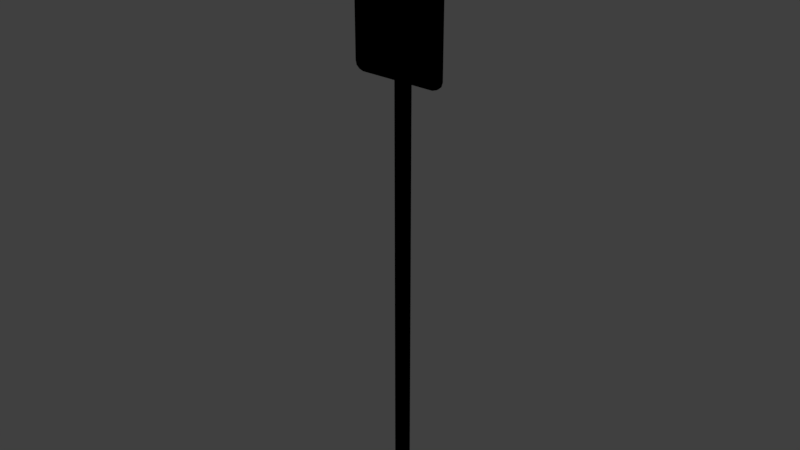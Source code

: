 # Source: sign_no_parking.blend  (saved by Blender 4.0.36; exported with 4.5.12 LTS)
import bpy
from mathutils import Matrix  # noqa: F401  (used for matrix-valued properties, if any)

bpy.ops.wm.read_factory_settings(use_empty=True)
scene = bpy.context.scene
scene.name = 'Scene'

# ---- collections
col_collection_1 = bpy.data.collections.new('Collection 1'); scene.collection.children.link(col_collection_1)
col_collection_8 = bpy.data.collections.new('Collection 8'); scene.collection.children.link(col_collection_8)

# ---- images (referenced by path relative to the original .blend; pixels are not part of the script)
import os
ASSET_DIR = os.environ.get("B2B_ASSET_DIR", "")  # directory of the original .blend (textures are referenced by path, not embedded)
HERE = os.path.dirname(os.path.abspath(__file__))  # packed textures are extracted next to this script under _unpacked/

def load_image(name, relpath, width, height, colorspace="sRGB"):
    """Load a texture the original file referenced (path relative to the .blend, or extracted next to this script)."""
    p = next((c for c in (os.path.join(HERE, relpath), os.path.join(ASSET_DIR, relpath)) if relpath and os.path.exists(c)), "")
    if p:
        img = bpy.data.images.load(p, check_existing=True)
        img.name = name
    else:  # same state as the original file: an image datablock whose file is absent (Cycles renders it pink)
        img = bpy.data.images.new(name, width, height)
        img.source = "FILE"
        img.filepath = "//" + (relpath or name)
    img.colorspace_settings.name = colorspace
    return img
img_sign_no_parking_png = load_image('sign_no_parking.png', 'Materials/sign_no_parking.png', 1024, 1024, 'sRGB')
img_signpost_silver_png = load_image('signpost_silver.png', 'Materials/signpost_silver.png', 1024, 1024, 'sRGB')

# ---- materials (node trees are filled in below, after node groups)
mat_sign_no_parking = bpy.data.materials.new('sign_no_parking')
mat_sign_no_parking.alpha_threshold = 0.0
mat_sign_no_parking.use_transparent_shadow = False
mat_sign_no_parking.roughness = 0.5
mat_sign_no_parking.line_color = (0.0, 0.0, 0.0, 1.0)
mat_signpost_silver = bpy.data.materials.new('signpost_silver')
mat_signpost_silver.alpha_threshold = 0.0
mat_signpost_silver.use_transparent_shadow = False
mat_signpost_silver.roughness = 0.5

# ---- material node trees
mat_sign_no_parking.use_nodes = True; mat_sign_no_parking.node_tree.nodes.clear()
_N = mat_sign_no_parking.node_tree.nodes; _L = mat_sign_no_parking.node_tree.links
n0 = _N.new('ShaderNodeOutputMaterial'); n0.name = 'Material Output'; n0.location = (300, 300)
n1 = _N.new('ShaderNodeTexImage'); n1.name = 'Image Texture'; n1.location = (1, 335)
n1.image = img_sign_no_parking_png
n1.interpolation = 'Closest'
n0.is_active_output = True
mat_signpost_silver.use_nodes = True; mat_signpost_silver.node_tree.nodes.clear()
_N = mat_signpost_silver.node_tree.nodes; _L = mat_signpost_silver.node_tree.links
n0 = _N.new('ShaderNodeOutputMaterial'); n0.name = 'Material Output'; n0.location = (300, 300)
n1 = _N.new('ShaderNodeTexImage'); n1.name = 'Image Texture'; n1.location = (1, 335)
n1.image = img_signpost_silver_png
n1.interpolation = 'Closest'
n0.is_active_output = True

# ---- world
world_world = bpy.data.worlds.new('World'); scene.world = world_world
world_world.color = (0.05088, 0.05088, 0.05088)
world_world.use_sun_shadow = False
world_world.sun_shadow_jitter_overblur = 0.0
world_world.cycles.sampling_method = 'MANUAL'

# ---- meshes
me_cube = bpy.data.meshes.new('Cube')
me_cube.from_pydata([(0.1246, 0.004594, 0.1447), (0.1246, -0.004594, 0.1447), (-0.1238, -0.004594, 0.1447), (-0.1238, 0.004594, 0.1447), (0.1216, 0.004594, 0.1551), (0.1216, -0.004594, 0.1551), (-0.1207, -0.004594, 0.1551), (-0.1207, 0.004594, 0.1551), (0.1246, 0.004594, -0.1448), (0.1246, -0.004594, -0.1448), (-0.1238, -0.004594, -0.1448), (-0.1238, 0.004594, -0.1448), (0.1211, 0.004594, -0.1551), (0.1211, -0.004594, -0.1551), (-0.1209, -0.004594, -0.1551), (-0.1209, 0.004594, -0.1551), (-0.1013, 0.004594, -0.1654), (-0.1013, -0.004594, -0.1654), (-0.1013, 0.004594, 0.1654), (-0.1013, -0.004594, 0.1654), (-0.1013, 0.004594, 0.1447), (-0.1013, -0.004594, 0.1447), (-0.1013, 0.004594, 0.1551), (-0.1013, -0.004594, 0.1551), (-0.1013, -0.004594, -0.1448), (-0.1013, 0.004594, -0.1448), (-0.1013, -0.004594, -0.1551), (-0.1013, 0.004594, -0.1551), (-0.1126, 0.004594, -0.162), (-0.1126, -0.004594, -0.162), (-0.1126, 0.004594, 0.1624), (-0.1126, -0.004594, 0.1624), (-0.1126, 0.004594, 0.1447), (-0.1126, -0.004594, 0.1447), (-0.1126, 0.004594, 0.1551), (-0.1126, -0.004594, 0.1551), (-0.1126, -0.004594, -0.1448), (-0.1126, 0.004594, -0.1448), (-0.1126, -0.004594, -0.1551), (-0.1126, 0.004594, -0.1551), (0.1008, 0.004594, -0.1654), (0.1008, -0.004594, -0.1654), (0.1008, 0.004594, 0.1654), (0.1007, -0.004594, 0.1654), (0.1008, 0.004594, 0.1447), (0.1007, -0.004594, 0.1447), (0.1008, 0.004594, 0.1551), (0.1007, -0.004594, 0.1551), (0.1008, -0.004594, -0.1448), (0.1008, 0.004594, -0.1448), (0.1008, -0.004594, -0.1551), (0.1008, 0.004594, -0.1551), (0.1127, 0.004594, -0.1617), (0.1127, -0.004594, -0.1617), (0.1127, 0.004594, 0.1617), (0.1127, -0.004594, 0.1617), (0.1127, 0.004594, 0.1447), (0.1127, -0.004594, 0.1447), (0.1127, 0.004594, 0.1551), (0.1127, -0.004594, 0.1551), (0.1127, -0.004594, -0.1448), (0.1127, 0.004594, -0.1448), (0.1127, -0.004594, -0.1551), (0.1127, 0.004594, -0.1551)], [], [(29, 14, 15, 28), (7, 30, 34), (55, 5, 4, 54), (30, 7, 6, 31), (15, 39, 28), (34, 32, 3, 7), (10, 2, 3, 11), (36, 33, 2, 10), (8, 0, 1, 9), (6, 35, 31), (2, 6, 7, 3), (33, 35, 6, 2), (0, 4, 5, 1), (12, 8, 9, 13), (38, 36, 10, 14), (14, 10, 11, 15), (32, 37, 11, 3), (14, 29, 38), (52, 12, 13, 53), (37, 39, 15, 11), (49, 51, 27, 25), (41, 50, 26, 17), (44, 49, 25, 20), (50, 48, 24, 26), (45, 47, 23, 21), (42, 46, 22, 18), (48, 45, 21, 24), (46, 44, 20, 22), (51, 40, 16, 27), (47, 43, 19, 23), (42, 18, 19, 43), (40, 41, 17, 16), (25, 27, 39, 37), (17, 26, 38, 29), (20, 25, 37, 32), (26, 24, 36, 38), (21, 23, 35, 33), (18, 22, 34, 30), (24, 21, 33, 36), (22, 20, 32, 34), (27, 16, 28, 39), (23, 19, 31, 35), (18, 30, 31, 19), (16, 17, 29, 28), (52, 53, 41, 40), (54, 42, 43, 55), (59, 55, 43, 47), (63, 52, 40, 51), (58, 56, 44, 46), (60, 57, 45, 48), (54, 58, 46, 42), (57, 59, 47, 45), (62, 60, 48, 50), (56, 61, 49, 44), (53, 62, 50, 41), (61, 63, 51, 49), (8, 12, 63, 61), (53, 13, 62), (0, 8, 61, 56), (13, 9, 60, 62), (1, 5, 59, 57), (9, 1, 57, 60), (4, 0, 56, 58), (52, 63, 12), (54, 4, 58), (55, 59, 5)])
_uv = me_cube.uv_layers.new(name='UVMap')
_uv.uv.foreach_set('vector', [0.08366, 0.03491, 0.05176, 0.05467, 0.02918, 0.05213, 0.06019, 0.02403, 0.9531, 0.9502, 0.922, 0.9712, 0.922, 0.9502, 0.9195, 0.9694, 0.9539, 0.9502, 0.9712, 0.9656, 0.9347, 0.9872, 0.06984, 0.9892, 0.03405, 0.9672, 0.05258, 0.9502, 0.08366, 0.9712, 0.9539, 0.05467, 0.922, 0.05467, 0.922, 0.03491, 0.922, 0.9502, 0.922, 0.9205, 0.9651, 0.9205, 0.9531, 0.9502, 0.04061, 0.08423, 0.0406, 0.9205, 0.02097, 0.9318, 0.02212, 0.08588, 0.08366, 0.08423, 0.08366, 0.9205, 0.0406, 0.9205, 0.04061, 0.08423, 0.9851, 0.09098, 0.9845, 0.9326, 0.9651, 0.9205, 0.9692, 0.08451, 0.05258, 0.9502, 0.08366, 0.9502, 0.08366, 0.9712, 0.0406, 0.9205, 0.05258, 0.9502, 0.03405, 0.9672, 0.02097, 0.9318, 0.08366, 0.9205, 0.08366, 0.9502, 0.05258, 0.9502, 0.0406, 0.9205, 0.9845, 0.9326, 0.9712, 0.9656, 0.9539, 0.9502, 0.9651, 0.9205, 0.9814, 0.05063, 0.9851, 0.09098, 0.9692, 0.08451, 0.9558, 0.05108, 0.08366, 0.05467, 0.08366, 0.08423, 0.04061, 0.08423, 0.05176, 0.05467, 0.05176, 0.05467, 0.04061, 0.08423, 0.02212, 0.08588, 0.02918, 0.05213, 0.922, 0.9205, 0.922, 0.08423, 0.9651, 0.08423, 0.9651, 0.9205, 0.05176, 0.05467, 0.08366, 0.03491, 0.08366, 0.05467, 0.9336, 0.01845, 0.9814, 0.05063, 0.9558, 0.05108, 0.9208, 0.03071, 0.922, 0.08423, 0.922, 0.05467, 0.9539, 0.05467, 0.9651, 0.08423, 0.1317, 0.08423, 0.1317, 0.05467, 0.8789, 0.05467, 0.8789, 0.08423, 0.874, 0.0251, 0.874, 0.05467, 0.1267, 0.05467, 0.1267, 0.0251, 0.1317, 0.9205, 0.1317, 0.08423, 0.8789, 0.08423, 0.8789, 0.9205, 0.874, 0.05467, 0.874, 0.08423, 0.1267, 0.08423, 0.1267, 0.05467, 0.874, 0.9205, 0.874, 0.9502, 0.1267, 0.9502, 0.1267, 0.9205, 0.1317, 0.9799, 0.1317, 0.9502, 0.8789, 0.9502, 0.8789, 0.9799, 0.874, 0.08423, 0.874, 0.9205, 0.1267, 0.9205, 0.1267, 0.08423, 0.1317, 0.9502, 0.1317, 0.9205, 0.8789, 0.9205, 0.8789, 0.9502, 0.1317, 0.05467, 0.1317, 0.0251, 0.8789, 0.0251, 0.8789, 0.05467, 0.874, 0.9502, 0.874, 0.9799, 0.1267, 0.9799, 0.1267, 0.9502, 0.8873, 0.9973, 0.1164, 0.9974, 0.1267, 0.9799, 0.874, 0.9799, 0.8854, 0.00783, 0.8752, 0.02023, 0.1267, 0.0251, 0.1183, 0.01019, 0.8789, 0.08423, 0.8789, 0.05467, 0.922, 0.05467, 0.922, 0.08423, 0.1267, 0.0251, 0.1267, 0.05467, 0.08366, 0.05467, 0.08366, 0.03491, 0.8789, 0.9205, 0.8789, 0.08423, 0.922, 0.08423, 0.922, 0.9205, 0.1267, 0.05467, 0.1267, 0.08423, 0.08366, 0.08423, 0.08366, 0.05467, 0.1267, 0.9205, 0.1267, 0.9502, 0.08366, 0.9502, 0.08366, 0.9205, 0.8789, 0.9799, 0.8789, 0.9502, 0.922, 0.9502, 0.922, 0.9712, 0.1267, 0.08423, 0.1267, 0.9205, 0.08366, 0.9205, 0.08366, 0.08423, 0.8789, 0.9502, 0.8789, 0.9205, 0.922, 0.9205, 0.922, 0.9502, 0.8789, 0.05467, 0.8789, 0.0251, 0.922, 0.03491, 0.922, 0.05467, 0.1267, 0.9502, 0.1267, 0.9799, 0.08366, 0.9712, 0.08366, 0.9502, 0.1164, 0.9974, 0.06984, 0.9892, 0.08366, 0.9712, 0.1267, 0.9799, 0.1183, 0.01019, 0.1267, 0.0251, 0.08366, 0.03491, 0.06019, 0.02403, 0.9336, 0.01845, 0.9208, 0.03071, 0.8752, 0.02023, 0.8854, 0.00783, 0.9347, 0.9872, 0.8873, 0.9973, 0.874, 0.9799, 0.9195, 0.9694, 0.9195, 0.9502, 0.9195, 0.9694, 0.874, 0.9799, 0.874, 0.9502, 0.08613, 0.05467, 0.08613, 0.03559, 0.1317, 0.0251, 0.1317, 0.05467, 0.08613, 0.9502, 0.08613, 0.9205, 0.1317, 0.9205, 0.1317, 0.9502, 0.9195, 0.08423, 0.9195, 0.9205, 0.874, 0.9205, 0.874, 0.08423, 0.08613, 0.9694, 0.08613, 0.9502, 0.1317, 0.9502, 0.1317, 0.9799, 0.9195, 0.9205, 0.9195, 0.9502, 0.874, 0.9502, 0.874, 0.9205, 0.9195, 0.05467, 0.9195, 0.08423, 0.874, 0.08423, 0.874, 0.05467, 0.08613, 0.9205, 0.08613, 0.08423, 0.1317, 0.08423, 0.1317, 0.9205, 0.9195, 0.03559, 0.9195, 0.05467, 0.874, 0.05467, 0.874, 0.0251, 0.08613, 0.08423, 0.08613, 0.05467, 0.1317, 0.05467, 0.1317, 0.08423, 0.04061, 0.08423, 0.05379, 0.05467, 0.08613, 0.05467, 0.08613, 0.08423, 0.9195, 0.03559, 0.9519, 0.05467, 0.9195, 0.05467, 0.04061, 0.9205, 0.04061, 0.08423, 0.08613, 0.08423, 0.08613, 0.9205, 0.9519, 0.05467, 0.9692, 0.08451, 0.9195, 0.08423, 0.9195, 0.05467, 0.9651, 0.9205, 0.9539, 0.9502, 0.9195, 0.9502, 0.9195, 0.9205, 0.9692, 0.08451, 0.9651, 0.9205, 0.9195, 0.9205, 0.9195, 0.08423, 0.05176, 0.9502, 0.04061, 0.9205, 0.08613, 0.9205, 0.08613, 0.9502, 0.08613, 0.03559, 0.08613, 0.05467, 0.05379, 0.05467, 0.08613, 0.9694, 0.05176, 0.9502, 0.08613, 0.9502, 0.9195, 0.9694, 0.9195, 0.9502, 0.9539, 0.9502])
me_cube.materials.append(mat_sign_no_parking)
me_cube.use_remesh_preserve_volume = False
me_cube.use_remesh_preserve_attributes = False
me_cube.use_mirror_vertex_groups = False
me_cube.update()
me_plane = bpy.data.meshes.new('Plane')
me_plane.from_pydata([(-0.02862, 0.006354, 0.9144), (0.02862, 0.006354, 0.9144), (-0.02862, 0.006354, -0.9144), (0.02862, 0.006354, -0.9144), (-0.009539, -0.006354, 0.9144), (0.009539, -0.006354, 0.9144), (0.009539, -0.006354, -0.9144), (-0.009539, -0.006354, -0.9144)], [], [(5, 1, 3, 6), (0, 4, 7, 2), (4, 5, 6, 7)])
_uv = me_plane.uv_layers.new(name='UVMap')
_uv.uv.foreach_set('vector', [0.7699, 27.82, 1.0, 27.82, 1.0, -26.82, 0.7699, -26.82, 0.0, 27.82, 0.2301, 27.82, 0.2301, -26.82, 0.0, -26.82, 0.2301, 27.82, 0.7699, 27.82, 0.7699, -26.82, 0.2301, -26.82])
me_plane.materials.append(mat_signpost_silver)
me_plane.use_remesh_preserve_volume = False
me_plane.use_remesh_preserve_attributes = False
me_plane.use_mirror_vertex_groups = False
me_plane.update()

# ---- objects
ob_sign_no_parking = bpy.data.objects.new('sign_no_parking', me_cube)
ob_signpost_silver = bpy.data.objects.new('signpost_silver', me_plane)

# ---- transforms, parenting, visibility, modifiers, constraints
ob_sign_no_parking.parent = ob_signpost_silver
ob_sign_no_parking.location = (-0.0004583, -0.0131, 0.6187)
ob_sign_no_parking.scale = (1.127, 0.839, 1.239)
ob_sign_no_parking.lock_rotations_4d = False
ob_sign_no_parking.empty_display_type = 'ARROWS'
ob_sign_no_parking.lineart.crease_threshold = 0.0
ob_signpost_silver.location = (0.0, 0.0, 0.0)
ob_signpost_silver.lineart.crease_threshold = 0.0

# ---- collection membership
col_collection_1.objects.link(ob_sign_no_parking)
col_collection_8.objects.link(ob_signpost_silver)

# ---- scene / render settings (as saved in the file)
scene.frame_start = 1; scene.frame_end = 250; scene.frame_set(1)
scene.render.engine = 'BLENDER_EEVEE_NEXT'
scene.render.resolution_percentage = 50
scene.render.dither_intensity = 0.0
scene.cycles.use_denoising = False
scene.cycles.samples = 128
scene.cycles.sampling_pattern = 'TABULATED_SOBOL'
scene.cycles.use_adaptive_sampling = False
scene.cycles.use_light_tree = False
scene.cycles.blur_glossy = 0.0
scene.cycles.sample_clamp_indirect = 0.0
scene.view_settings.view_transform = 'Standard'
bpy.context.view_layer.update()

# ---- added for rendering (the .blend has no active camera and no usable light): camera, sun
cam_auto = bpy.data.cameras.new('AutoCamera')
cam_auto.lens = 50.0
cam_auto.sensor_width = 36.0
cam_auto.clip_end = 1000.0
ob_auto_camera = bpy.data.objects.new('AutoCamera', cam_auto)
scene.collection.objects.link(ob_auto_camera)
ob_auto_camera.location = (1.71185, -2.05957, 1.36951)
ob_auto_camera.rotation_euler = (1.09748, -7.21219e-08, 0.694738)
scene.camera = ob_auto_camera
light_auto_sun = bpy.data.lights.new('AutoSun', 'SUN')
light_auto_sun.energy = 3.0
light_auto_sun.angle = 0.0523599
ob_auto_sun = bpy.data.objects.new('AutoSun', light_auto_sun)
scene.collection.objects.link(ob_auto_sun)
ob_auto_sun.rotation_euler = (0.872665, 0.174533, 0.523599)
bpy.context.view_layer.update()
